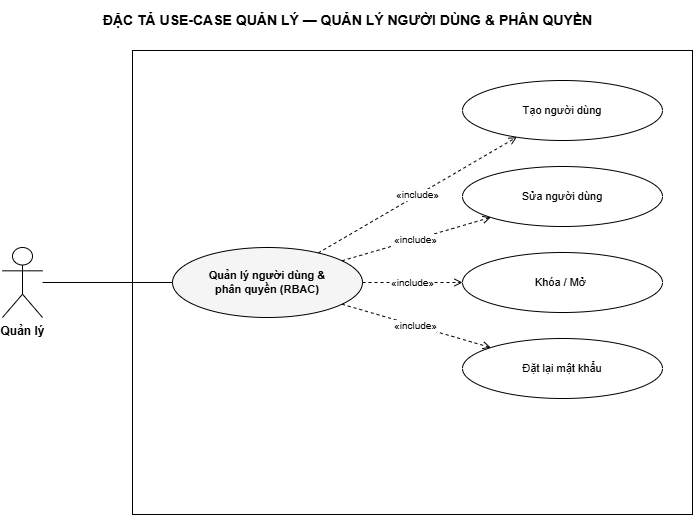

The diagram above was exported from draw.io. Its source (the exported page's mxGraphModel, read from the mxfile embedded in the PNG):
<mxGraphModel dx="941" dy="424" grid="1" gridSize="10" guides="1" tooltips="1" connect="1" arrows="1" fold="1" page="1" pageScale="1" pageWidth="770" pageHeight="594" math="0" shadow="0">
  <root>
    <mxCell id="0" />
    <mxCell id="1" parent="0" />
    <mxCell id="title" value="ĐẶC TẢ USE-CASE QUẢN LÝ — QUẢN LÝ NGƯỜI DÙNG &amp; PHÂN QUYỀN" style="text;html=1;fontSize=14;fontStyle=1;align=center;verticalAlign=middle;" parent="1" vertex="1">
      <mxGeometry x="40" y="40" width="690" height="40" as="geometry" />
    </mxCell>
    <mxCell id="boundary" value="" style="rounded=0;whiteSpace=wrap;html=1;verticalAlign=top;fontSize=11;fontStyle=2;fillColor=none;strokeColor=#000000;" parent="1" vertex="1">
      <mxGeometry x="170" y="90" width="560" height="464" as="geometry" />
    </mxCell>
    <mxCell id="a0" value="Quản lý" style="shape=umlActor;verticalLabelPosition=bottom;verticalAlign=top;html=1;outlineConnect=0;fontSize=12;fontStyle=1;fillColor=#FFFFFF;strokeColor=#000000;" parent="1" vertex="1">
      <mxGeometry x="40" y="287" width="40" height="70" as="geometry" />
    </mxCell>
    <mxCell id="uc" value="Quản lý người dùng &amp;&#10;phân quyền (RBAC)" style="ellipse;whiteSpace=wrap;html=1;fontSize=11;verticalAlign=middle;fillColor=#FFFFFF;strokeColor=#000000;fontStyle=1;fillColor=#F5F5F5;" parent="1" vertex="1">
      <mxGeometry x="210" y="287" width="190" height="70" as="geometry" />
    </mxCell>
    <mxCell id="inc0" value="Tạo người dùng" style="ellipse;whiteSpace=wrap;html=1;fontSize=11;verticalAlign=middle;fillColor=#FFFFFF;strokeColor=#000000;" parent="1" vertex="1">
      <mxGeometry x="500" y="120" width="200" height="60" as="geometry" />
    </mxCell>
    <mxCell id="inc1" value="Sửa người dùng" style="ellipse;whiteSpace=wrap;html=1;fontSize=11;verticalAlign=middle;fillColor=#FFFFFF;strokeColor=#000000;" parent="1" vertex="1">
      <mxGeometry x="500" y="206" width="200" height="60" as="geometry" />
    </mxCell>
    <mxCell id="inc2" value="Khóa / Mở&amp;nbsp;" style="ellipse;whiteSpace=wrap;html=1;fontSize=11;verticalAlign=middle;fillColor=#FFFFFF;strokeColor=#000000;" parent="1" vertex="1">
      <mxGeometry x="500" y="292" width="200" height="60" as="geometry" />
    </mxCell>
    <mxCell id="inc3" value="Đặt lại mật khẩu" style="ellipse;whiteSpace=wrap;html=1;fontSize=11;verticalAlign=middle;fillColor=#FFFFFF;strokeColor=#000000;" parent="1" vertex="1">
      <mxGeometry x="500" y="378" width="200" height="60" as="geometry" />
    </mxCell>
    <mxCell id="e-a0" value="" style="edgeStyle=none;html=1;fontSize=10;endArrow=none;strokeColor=#000000;" parent="1" source="a0" target="uc" edge="1">
      <mxGeometry relative="1" as="geometry" />
    </mxCell>
    <mxCell id="e-inc0" value="«include»" style="edgeStyle=none;html=1;fontSize=10;endArrow=open;endFill=0;dashed=1;strokeColor=#000000;" parent="1" source="uc" target="inc0" edge="1">
      <mxGeometry relative="1" as="geometry" />
    </mxCell>
    <mxCell id="e-inc1" value="«include»" style="edgeStyle=none;html=1;fontSize=10;endArrow=open;endFill=0;dashed=1;strokeColor=#000000;" parent="1" source="uc" target="inc1" edge="1">
      <mxGeometry relative="1" as="geometry" />
    </mxCell>
    <mxCell id="e-inc2" value="«include»" style="edgeStyle=none;html=1;fontSize=10;endArrow=open;endFill=0;dashed=1;strokeColor=#000000;" parent="1" source="uc" target="inc2" edge="1">
      <mxGeometry relative="1" as="geometry" />
    </mxCell>
    <mxCell id="e-inc3" value="«include»" style="edgeStyle=none;html=1;fontSize=10;endArrow=open;endFill=0;dashed=1;strokeColor=#000000;" parent="1" source="uc" target="inc3" edge="1">
      <mxGeometry relative="1" as="geometry" />
    </mxCell>
  </root>
</mxGraphModel>